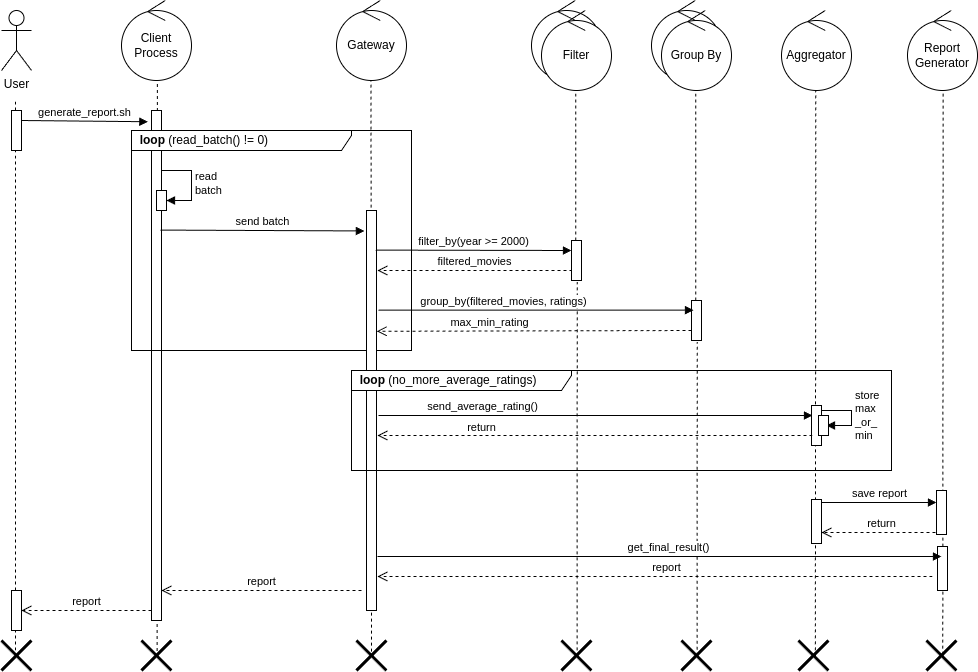

The diagram above was exported from draw.io. Its source (the exported page's mxGraphModel, read from the mxfile embedded in the PNG):
<mxGraphModel dx="1434" dy="835" grid="1" gridSize="10" guides="1" tooltips="1" connect="1" arrows="1" fold="1" page="1" pageScale="1" pageWidth="827" pageHeight="1169" math="0" shadow="0">
  <root>
    <mxCell id="0" />
    <mxCell id="1" parent="0" />
    <mxCell id="j3LI6nltsNEcjTMjVk2M-1" value="User" style="shape=umlActor;verticalLabelPosition=bottom;verticalAlign=top;html=1;outlineConnect=0;" parent="1" vertex="1">
      <mxGeometry x="10" y="40" width="30" height="60" as="geometry" />
    </mxCell>
    <mxCell id="j3LI6nltsNEcjTMjVk2M-2" value="" style="endArrow=none;dashed=1;html=1;rounded=0;" parent="1" source="t7C_n8LYkQoy_fx5SAK3-4" edge="1">
      <mxGeometry width="50" height="50" relative="1" as="geometry">
        <mxPoint x="24" y="610" as="sourcePoint" />
        <mxPoint x="24" y="130" as="targetPoint" />
      </mxGeometry>
    </mxCell>
    <mxCell id="j3LI6nltsNEcjTMjVk2M-3" value="" style="endArrow=none;dashed=1;html=1;rounded=0;entryX=0.574;entryY=1.039;entryDx=0;entryDy=0;entryPerimeter=0;exitX=0.519;exitY=0.548;exitDx=0;exitDy=0;exitPerimeter=0;" parent="1" source="t7C_n8LYkQoy_fx5SAK3-8" edge="1">
      <mxGeometry width="50" height="50" relative="1" as="geometry">
        <mxPoint x="165" y="670" as="sourcePoint" />
        <mxPoint x="165.92000000000007" y="112.73000000000002" as="targetPoint" />
      </mxGeometry>
    </mxCell>
    <mxCell id="j3LI6nltsNEcjTMjVk2M-4" value="Client&lt;div&gt;Process&lt;/div&gt;" style="ellipse;shape=umlControl;whiteSpace=wrap;html=1;" parent="1" vertex="1">
      <mxGeometry x="130" y="30" width="70" height="80" as="geometry" />
    </mxCell>
    <mxCell id="j3LI6nltsNEcjTMjVk2M-5" value="" style="rounded=0;whiteSpace=wrap;html=1;" parent="1" vertex="1">
      <mxGeometry x="160" y="140" width="10" height="510" as="geometry" />
    </mxCell>
    <mxCell id="j3LI6nltsNEcjTMjVk2M-7" value="" style="endArrow=none;dashed=1;html=1;rounded=0;entryX=0.574;entryY=1.039;entryDx=0;entryDy=0;entryPerimeter=0;" parent="1" edge="1">
      <mxGeometry width="50" height="50" relative="1" as="geometry">
        <mxPoint x="380" y="681.1428571428571" as="sourcePoint" />
        <mxPoint x="379.5000000000001" y="110.00000000000001" as="targetPoint" />
      </mxGeometry>
    </mxCell>
    <mxCell id="j3LI6nltsNEcjTMjVk2M-8" value="&amp;nbsp; &lt;b&gt;loop&lt;/b&gt; (read_batch() != 0)" style="shape=umlFrame;whiteSpace=wrap;html=1;pointerEvents=0;width=220;height=20;align=left;" parent="1" vertex="1">
      <mxGeometry x="140" y="160" width="280" height="220" as="geometry" />
    </mxCell>
    <mxCell id="j3LI6nltsNEcjTMjVk2M-9" value="" style="html=1;points=[[0,0,0,0,5],[0,1,0,0,-5],[1,0,0,0,5],[1,1,0,0,-5]];perimeter=orthogonalPerimeter;outlineConnect=0;targetShapes=umlLifeline;portConstraint=eastwest;newEdgeStyle={&quot;curved&quot;:0,&quot;rounded&quot;:0};" parent="1" vertex="1">
      <mxGeometry x="165" y="220" width="10" height="20" as="geometry" />
    </mxCell>
    <mxCell id="j3LI6nltsNEcjTMjVk2M-10" value="read&amp;nbsp;&lt;div&gt;batch&lt;/div&gt;" style="html=1;align=left;spacingLeft=2;endArrow=block;rounded=0;edgeStyle=orthogonalEdgeStyle;curved=0;rounded=0;" parent="1" target="j3LI6nltsNEcjTMjVk2M-9" edge="1">
      <mxGeometry relative="1" as="geometry">
        <mxPoint x="170" y="200" as="sourcePoint" />
        <Array as="points">
          <mxPoint x="200" y="230" />
        </Array>
      </mxGeometry>
    </mxCell>
    <mxCell id="j3LI6nltsNEcjTMjVk2M-11" value="send batch" style="html=1;verticalAlign=bottom;endArrow=block;curved=0;rounded=0;entryX=-0.114;entryY=0.036;entryDx=0;entryDy=0;entryPerimeter=0;" parent="1" edge="1">
      <mxGeometry width="80" relative="1" as="geometry">
        <mxPoint x="169" y="259.58000000000004" as="sourcePoint" />
        <mxPoint x="372.86" y="260.43999999999994" as="targetPoint" />
      </mxGeometry>
    </mxCell>
    <mxCell id="j3LI6nltsNEcjTMjVk2M-12" value="generate_report.sh" style="html=1;verticalAlign=bottom;endArrow=block;curved=0;rounded=0;entryX=-0.367;entryY=0.022;entryDx=0;entryDy=0;entryPerimeter=0;" parent="1" target="j3LI6nltsNEcjTMjVk2M-5" edge="1">
      <mxGeometry width="80" relative="1" as="geometry">
        <mxPoint x="30" y="150" as="sourcePoint" />
        <mxPoint x="110" y="150" as="targetPoint" />
      </mxGeometry>
    </mxCell>
    <mxCell id="j3LI6nltsNEcjTMjVk2M-14" value="" style="rounded=0;whiteSpace=wrap;html=1;" parent="1" vertex="1">
      <mxGeometry x="375" y="240" width="10" height="400" as="geometry" />
    </mxCell>
    <mxCell id="j3LI6nltsNEcjTMjVk2M-15" value="Filter" style="ellipse;shape=umlControl;whiteSpace=wrap;html=1;" parent="1" vertex="1">
      <mxGeometry x="540" y="30" width="70" height="80" as="geometry" />
    </mxCell>
    <mxCell id="j3LI6nltsNEcjTMjVk2M-16" value="" style="ellipse;shape=umlControl;whiteSpace=wrap;html=1;" parent="1" vertex="1">
      <mxGeometry x="660" y="30" width="70" height="80" as="geometry" />
    </mxCell>
    <mxCell id="j3LI6nltsNEcjTMjVk2M-17" value="Filter" style="ellipse;shape=umlControl;whiteSpace=wrap;html=1;" parent="1" vertex="1">
      <mxGeometry x="550" y="40" width="70" height="80" as="geometry" />
    </mxCell>
    <mxCell id="j3LI6nltsNEcjTMjVk2M-18" value="Group By" style="ellipse;shape=umlControl;whiteSpace=wrap;html=1;" parent="1" vertex="1">
      <mxGeometry x="670" y="40" width="70" height="80" as="geometry" />
    </mxCell>
    <mxCell id="j3LI6nltsNEcjTMjVk2M-19" value="Aggregator" style="ellipse;shape=umlControl;whiteSpace=wrap;html=1;" parent="1" vertex="1">
      <mxGeometry x="790" y="40" width="70" height="80" as="geometry" />
    </mxCell>
    <mxCell id="j3LI6nltsNEcjTMjVk2M-20" value="" style="endArrow=none;dashed=1;html=1;rounded=0;entryX=0.574;entryY=1.039;entryDx=0;entryDy=0;entryPerimeter=0;" parent="1" source="j3LI6nltsNEcjTMjVk2M-26" edge="1">
      <mxGeometry width="50" height="50" relative="1" as="geometry">
        <mxPoint x="584.37" y="1110" as="sourcePoint" />
        <mxPoint x="584.2900000000001" y="122.73000000000002" as="targetPoint" />
      </mxGeometry>
    </mxCell>
    <mxCell id="j3LI6nltsNEcjTMjVk2M-21" value="" style="endArrow=none;dashed=1;html=1;rounded=0;entryX=0.574;entryY=1.039;entryDx=0;entryDy=0;entryPerimeter=0;" parent="1" source="j3LI6nltsNEcjTMjVk2M-28" edge="1">
      <mxGeometry width="50" height="50" relative="1" as="geometry">
        <mxPoint x="704.37" y="1107.27" as="sourcePoint" />
        <mxPoint x="704.2900000000001" y="120.00000000000001" as="targetPoint" />
      </mxGeometry>
    </mxCell>
    <mxCell id="j3LI6nltsNEcjTMjVk2M-22" value="" style="endArrow=none;dashed=1;html=1;rounded=0;entryX=0.574;entryY=1.039;entryDx=0;entryDy=0;entryPerimeter=0;exitX=0.562;exitY=0.529;exitDx=0;exitDy=0;exitPerimeter=0;" parent="1" source="t7C_n8LYkQoy_fx5SAK3-13" edge="1">
      <mxGeometry width="50" height="50" relative="1" as="geometry">
        <mxPoint x="824" y="610" as="sourcePoint" />
        <mxPoint x="824.2900000000001" y="120" as="targetPoint" />
      </mxGeometry>
    </mxCell>
    <mxCell id="j3LI6nltsNEcjTMjVk2M-23" value="filter_by(year &amp;gt;= 2000)" style="html=1;verticalAlign=bottom;endArrow=block;curved=0;rounded=0;entryX=0;entryY=0.25;entryDx=0;entryDy=0;entryPerimeter=0;exitX=0.919;exitY=0.099;exitDx=0;exitDy=0;exitPerimeter=0;" parent="1" source="j3LI6nltsNEcjTMjVk2M-14" target="j3LI6nltsNEcjTMjVk2M-26" edge="1">
      <mxGeometry width="80" relative="1" as="geometry">
        <mxPoint x="390" y="280" as="sourcePoint" />
        <mxPoint x="560" y="280" as="targetPoint" />
      </mxGeometry>
    </mxCell>
    <mxCell id="j3LI6nltsNEcjTMjVk2M-24" value="filtered_movies" style="html=1;verticalAlign=bottom;endArrow=open;dashed=1;endSize=8;curved=0;rounded=0;" parent="1" edge="1">
      <mxGeometry relative="1" as="geometry">
        <mxPoint x="581" y="300" as="sourcePoint" />
        <mxPoint x="386" y="300" as="targetPoint" />
      </mxGeometry>
    </mxCell>
    <mxCell id="j3LI6nltsNEcjTMjVk2M-25" value="" style="endArrow=none;dashed=1;html=1;rounded=0;entryX=0.574;entryY=1.039;entryDx=0;entryDy=0;entryPerimeter=0;exitX=0.519;exitY=0.529;exitDx=0;exitDy=0;exitPerimeter=0;" parent="1" source="t7C_n8LYkQoy_fx5SAK3-11" target="j3LI6nltsNEcjTMjVk2M-26" edge="1">
      <mxGeometry width="50" height="50" relative="1" as="geometry">
        <mxPoint x="586" y="660" as="sourcePoint" />
        <mxPoint x="584.2900000000001" y="122.73000000000002" as="targetPoint" />
      </mxGeometry>
    </mxCell>
    <mxCell id="j3LI6nltsNEcjTMjVk2M-26" value="" style="html=1;points=[[0,0,0,0,5],[0,1,0,0,-5],[1,0,0,0,5],[1,1,0,0,-5]];perimeter=orthogonalPerimeter;outlineConnect=0;targetShapes=umlLifeline;portConstraint=eastwest;newEdgeStyle={&quot;curved&quot;:0,&quot;rounded&quot;:0};" parent="1" vertex="1">
      <mxGeometry x="580" y="270" width="10" height="40" as="geometry" />
    </mxCell>
    <mxCell id="j3LI6nltsNEcjTMjVk2M-27" value="" style="endArrow=none;dashed=1;html=1;rounded=0;entryX=0.574;entryY=1.039;entryDx=0;entryDy=0;entryPerimeter=0;exitX=0.519;exitY=0.51;exitDx=0;exitDy=0;exitPerimeter=0;" parent="1" source="t7C_n8LYkQoy_fx5SAK3-12" target="j3LI6nltsNEcjTMjVk2M-28" edge="1">
      <mxGeometry width="50" height="50" relative="1" as="geometry">
        <mxPoint x="706" y="610" as="sourcePoint" />
        <mxPoint x="704.2900000000001" y="120.00000000000001" as="targetPoint" />
      </mxGeometry>
    </mxCell>
    <mxCell id="j3LI6nltsNEcjTMjVk2M-28" value="" style="html=1;points=[[0,0,0,0,5],[0,1,0,0,-5],[1,0,0,0,5],[1,1,0,0,-5]];perimeter=orthogonalPerimeter;outlineConnect=0;targetShapes=umlLifeline;portConstraint=eastwest;newEdgeStyle={&quot;curved&quot;:0,&quot;rounded&quot;:0};" parent="1" vertex="1">
      <mxGeometry x="700" y="330" width="10" height="40" as="geometry" />
    </mxCell>
    <mxCell id="j3LI6nltsNEcjTMjVk2M-29" value="group_by(filtered_movies, ratings)" style="html=1;verticalAlign=bottom;endArrow=block;curved=0;rounded=0;" parent="1" edge="1">
      <mxGeometry x="-0.2063" width="80" relative="1" as="geometry">
        <mxPoint x="387" y="339.65999999999997" as="sourcePoint" />
        <mxPoint x="702" y="339.65999999999997" as="targetPoint" />
        <mxPoint as="offset" />
      </mxGeometry>
    </mxCell>
    <mxCell id="j3LI6nltsNEcjTMjVk2M-30" value="max_min_rating" style="html=1;verticalAlign=bottom;endArrow=open;dashed=1;endSize=8;curved=0;rounded=0;entryX=1.015;entryY=0.302;entryDx=0;entryDy=0;entryPerimeter=0;" parent="1" target="j3LI6nltsNEcjTMjVk2M-14" edge="1">
      <mxGeometry x="0.2802" relative="1" as="geometry">
        <mxPoint x="700" y="360" as="sourcePoint" />
        <mxPoint x="390" y="360" as="targetPoint" />
        <mxPoint as="offset" />
      </mxGeometry>
    </mxCell>
    <mxCell id="j3LI6nltsNEcjTMjVk2M-32" value="" style="endArrow=none;dashed=1;html=1;rounded=0;entryX=0.574;entryY=1.039;entryDx=0;entryDy=0;entryPerimeter=0;exitX=0.543;exitY=0.471;exitDx=0;exitDy=0;exitPerimeter=0;" parent="1" source="t7C_n8LYkQoy_fx5SAK3-14" edge="1">
      <mxGeometry width="50" height="50" relative="1" as="geometry">
        <mxPoint x="952" y="560" as="sourcePoint" />
        <mxPoint x="951.63" y="110" as="targetPoint" />
      </mxGeometry>
    </mxCell>
    <mxCell id="j3LI6nltsNEcjTMjVk2M-35" value="" style="html=1;points=[[0,0,0,0,5],[0,1,0,0,-5],[1,0,0,0,5],[1,1,0,0,-5]];perimeter=orthogonalPerimeter;outlineConnect=0;targetShapes=umlLifeline;portConstraint=eastwest;newEdgeStyle={&quot;curved&quot;:0,&quot;rounded&quot;:0};" parent="1" vertex="1">
      <mxGeometry x="946" y="576" width="10" height="44" as="geometry" />
    </mxCell>
    <mxCell id="j3LI6nltsNEcjTMjVk2M-36" value="get_final_result()" style="html=1;verticalAlign=bottom;endArrow=block;curved=0;rounded=0;exitX=1.121;exitY=0.723;exitDx=0;exitDy=0;exitPerimeter=0;entryX=0.4;entryY=0.227;entryDx=0;entryDy=0;entryPerimeter=0;" parent="1" target="j3LI6nltsNEcjTMjVk2M-35" edge="1">
      <mxGeometry x="0.0334" width="80" relative="1" as="geometry">
        <mxPoint x="386" y="586" as="sourcePoint" />
        <mxPoint x="940" y="586" as="targetPoint" />
        <mxPoint as="offset" />
      </mxGeometry>
    </mxCell>
    <mxCell id="j3LI6nltsNEcjTMjVk2M-37" value="report" style="html=1;verticalAlign=bottom;endArrow=open;dashed=1;endSize=8;curved=0;rounded=0;" parent="1" edge="1">
      <mxGeometry x="-0.04" relative="1" as="geometry">
        <mxPoint x="941" y="606" as="sourcePoint" />
        <mxPoint x="386" y="606" as="targetPoint" />
        <mxPoint as="offset" />
      </mxGeometry>
    </mxCell>
    <mxCell id="j3LI6nltsNEcjTMjVk2M-38" value="report" style="html=1;verticalAlign=bottom;endArrow=open;dashed=1;endSize=8;curved=0;rounded=0;entryX=1;entryY=0.913;entryDx=0;entryDy=0;entryPerimeter=0;" parent="1" edge="1">
      <mxGeometry relative="1" as="geometry">
        <mxPoint x="370" y="620.02" as="sourcePoint" />
        <mxPoint x="170" y="620" as="targetPoint" />
      </mxGeometry>
    </mxCell>
    <mxCell id="j3LI6nltsNEcjTMjVk2M-39" value="report" style="html=1;verticalAlign=bottom;endArrow=open;dashed=1;endSize=8;curved=0;rounded=0;" parent="1" edge="1">
      <mxGeometry relative="1" as="geometry">
        <mxPoint x="160" y="640" as="sourcePoint" />
        <mxPoint x="30" y="640" as="targetPoint" />
      </mxGeometry>
    </mxCell>
    <mxCell id="j3LI6nltsNEcjTMjVk2M-40" value="send_average_rating()" style="html=1;verticalAlign=bottom;endArrow=block;curved=0;rounded=0;exitX=1.121;exitY=0.723;exitDx=0;exitDy=0;exitPerimeter=0;" parent="1" edge="1">
      <mxGeometry x="-0.5211" width="80" relative="1" as="geometry">
        <mxPoint x="387" y="445" as="sourcePoint" />
        <mxPoint x="821" y="445" as="targetPoint" />
        <mxPoint as="offset" />
      </mxGeometry>
    </mxCell>
    <mxCell id="j3LI6nltsNEcjTMjVk2M-41" value="" style="html=1;points=[[0,0,0,0,5],[0,1,0,0,-5],[1,0,0,0,5],[1,1,0,0,-5]];perimeter=orthogonalPerimeter;outlineConnect=0;targetShapes=umlLifeline;portConstraint=eastwest;newEdgeStyle={&quot;curved&quot;:0,&quot;rounded&quot;:0};" parent="1" vertex="1">
      <mxGeometry x="820" y="435" width="10" height="40" as="geometry" />
    </mxCell>
    <mxCell id="j3LI6nltsNEcjTMjVk2M-42" value="store&lt;div&gt;max&lt;/div&gt;&lt;div&gt;_or_&lt;/div&gt;&lt;div&gt;min&lt;/div&gt;" style="html=1;align=left;spacingLeft=2;endArrow=block;rounded=0;edgeStyle=orthogonalEdgeStyle;curved=0;rounded=0;exitX=1;exitY=0;exitDx=0;exitDy=5;exitPerimeter=0;" parent="1" source="j3LI6nltsNEcjTMjVk2M-41" edge="1">
      <mxGeometry relative="1" as="geometry">
        <mxPoint x="830" y="425" as="sourcePoint" />
        <Array as="points">
          <mxPoint x="860" y="440" />
          <mxPoint x="860" y="455" />
        </Array>
        <mxPoint x="835" y="455" as="targetPoint" />
      </mxGeometry>
    </mxCell>
    <mxCell id="j3LI6nltsNEcjTMjVk2M-43" value="" style="html=1;points=[[0,0,0,0,5],[0,1,0,0,-5],[1,0,0,0,5],[1,1,0,0,-5]];perimeter=orthogonalPerimeter;outlineConnect=0;targetShapes=umlLifeline;portConstraint=eastwest;newEdgeStyle={&quot;curved&quot;:0,&quot;rounded&quot;:0};" parent="1" vertex="1">
      <mxGeometry x="827" y="445" width="10" height="20" as="geometry" />
    </mxCell>
    <mxCell id="j3LI6nltsNEcjTMjVk2M-44" value="return" style="html=1;verticalAlign=bottom;endArrow=open;dashed=1;endSize=8;curved=0;rounded=0;entryX=1.256;entryY=0.791;entryDx=0;entryDy=0;entryPerimeter=0;" parent="1" edge="1">
      <mxGeometry x="0.5205" y="1" relative="1" as="geometry">
        <mxPoint x="821" y="465" as="sourcePoint" />
        <mxPoint x="386" y="465" as="targetPoint" />
        <mxPoint as="offset" />
      </mxGeometry>
    </mxCell>
    <mxCell id="j3LI6nltsNEcjTMjVk2M-45" value="" style="html=1;points=[[0,0,0,0,5],[0,1,0,0,-5],[1,0,0,0,5],[1,1,0,0,-5]];perimeter=orthogonalPerimeter;outlineConnect=0;targetShapes=umlLifeline;portConstraint=eastwest;newEdgeStyle={&quot;curved&quot;:0,&quot;rounded&quot;:0};" parent="1" vertex="1">
      <mxGeometry x="820" y="529" width="10" height="44" as="geometry" />
    </mxCell>
    <mxCell id="j3LI6nltsNEcjTMjVk2M-46" value="save report" style="html=1;verticalAlign=bottom;endArrow=block;curved=0;rounded=0;" parent="1" target="t7C_n8LYkQoy_fx5SAK3-15" edge="1">
      <mxGeometry width="80" relative="1" as="geometry">
        <mxPoint x="830" y="532" as="sourcePoint" />
        <mxPoint x="950" y="532" as="targetPoint" />
      </mxGeometry>
    </mxCell>
    <mxCell id="j3LI6nltsNEcjTMjVk2M-47" value="return" style="html=1;verticalAlign=bottom;endArrow=open;dashed=1;endSize=8;curved=0;rounded=0;" parent="1" edge="1">
      <mxGeometry relative="1" as="geometry">
        <mxPoint x="950" y="562" as="sourcePoint" />
        <mxPoint x="830" y="562" as="targetPoint" />
      </mxGeometry>
    </mxCell>
    <mxCell id="t7C_n8LYkQoy_fx5SAK3-1" value="Gateway" style="ellipse;shape=umlControl;whiteSpace=wrap;html=1;" parent="1" vertex="1">
      <mxGeometry x="345" y="30" width="70" height="80" as="geometry" />
    </mxCell>
    <mxCell id="t7C_n8LYkQoy_fx5SAK3-2" value="&amp;nbsp; &lt;b&gt;loop&lt;/b&gt; (no_more_average_ratings)" style="shape=umlFrame;whiteSpace=wrap;html=1;pointerEvents=0;width=220;height=20;align=left;" parent="1" vertex="1">
      <mxGeometry x="360" y="400" width="540" height="100" as="geometry" />
    </mxCell>
    <mxCell id="t7C_n8LYkQoy_fx5SAK3-5" value="" style="endArrow=none;dashed=1;html=1;rounded=0;" parent="1" target="t7C_n8LYkQoy_fx5SAK3-4" edge="1">
      <mxGeometry width="50" height="50" relative="1" as="geometry">
        <mxPoint x="24" y="680" as="sourcePoint" />
        <mxPoint x="24" y="130" as="targetPoint" />
      </mxGeometry>
    </mxCell>
    <mxCell id="t7C_n8LYkQoy_fx5SAK3-4" value="" style="html=1;points=[[0,0,0,0,5],[0,1,0,0,-5],[1,0,0,0,5],[1,1,0,0,-5]];perimeter=orthogonalPerimeter;outlineConnect=0;targetShapes=umlLifeline;portConstraint=eastwest;newEdgeStyle={&quot;curved&quot;:0,&quot;rounded&quot;:0};" parent="1" vertex="1">
      <mxGeometry x="20" y="140" width="10" height="40" as="geometry" />
    </mxCell>
    <mxCell id="t7C_n8LYkQoy_fx5SAK3-6" value="" style="html=1;points=[[0,0,0,0,5],[0,1,0,0,-5],[1,0,0,0,5],[1,1,0,0,-5]];perimeter=orthogonalPerimeter;outlineConnect=0;targetShapes=umlLifeline;portConstraint=eastwest;newEdgeStyle={&quot;curved&quot;:0,&quot;rounded&quot;:0};" parent="1" vertex="1">
      <mxGeometry x="20" y="620" width="10" height="40" as="geometry" />
    </mxCell>
    <mxCell id="t7C_n8LYkQoy_fx5SAK3-7" value="" style="shape=umlDestroy;whiteSpace=wrap;html=1;strokeWidth=3;targetShapes=umlLifeline;" parent="1" vertex="1">
      <mxGeometry x="10" y="670" width="30" height="30" as="geometry" />
    </mxCell>
    <mxCell id="t7C_n8LYkQoy_fx5SAK3-8" value="" style="shape=umlDestroy;whiteSpace=wrap;html=1;strokeWidth=3;targetShapes=umlLifeline;" parent="1" vertex="1">
      <mxGeometry x="150" y="670" width="30" height="30" as="geometry" />
    </mxCell>
    <mxCell id="t7C_n8LYkQoy_fx5SAK3-10" value="" style="shape=umlDestroy;whiteSpace=wrap;html=1;strokeWidth=3;targetShapes=umlLifeline;" parent="1" vertex="1">
      <mxGeometry x="365" y="670" width="30" height="30" as="geometry" />
    </mxCell>
    <mxCell id="t7C_n8LYkQoy_fx5SAK3-11" value="" style="shape=umlDestroy;whiteSpace=wrap;html=1;strokeWidth=3;targetShapes=umlLifeline;" parent="1" vertex="1">
      <mxGeometry x="570" y="670" width="30" height="30" as="geometry" />
    </mxCell>
    <mxCell id="t7C_n8LYkQoy_fx5SAK3-12" value="" style="shape=umlDestroy;whiteSpace=wrap;html=1;strokeWidth=3;targetShapes=umlLifeline;" parent="1" vertex="1">
      <mxGeometry x="690" y="670" width="30" height="30" as="geometry" />
    </mxCell>
    <mxCell id="t7C_n8LYkQoy_fx5SAK3-13" value="" style="shape=umlDestroy;whiteSpace=wrap;html=1;strokeWidth=3;targetShapes=umlLifeline;" parent="1" vertex="1">
      <mxGeometry x="807" y="670" width="30" height="30" as="geometry" />
    </mxCell>
    <mxCell id="t7C_n8LYkQoy_fx5SAK3-14" value="" style="shape=umlDestroy;whiteSpace=wrap;html=1;strokeWidth=3;targetShapes=umlLifeline;" parent="1" vertex="1">
      <mxGeometry x="935" y="670" width="30" height="30" as="geometry" />
    </mxCell>
    <mxCell id="t7C_n8LYkQoy_fx5SAK3-15" value="" style="html=1;points=[[0,0,0,0,5],[0,1,0,0,-5],[1,0,0,0,5],[1,1,0,0,-5]];perimeter=orthogonalPerimeter;outlineConnect=0;targetShapes=umlLifeline;portConstraint=eastwest;newEdgeStyle={&quot;curved&quot;:0,&quot;rounded&quot;:0};" parent="1" vertex="1">
      <mxGeometry x="945" y="520" width="10" height="44" as="geometry" />
    </mxCell>
    <mxCell id="t7C_n8LYkQoy_fx5SAK3-16" value="Report Generator" style="ellipse;shape=umlControl;whiteSpace=wrap;html=1;" parent="1" vertex="1">
      <mxGeometry x="916" y="40" width="70" height="80" as="geometry" />
    </mxCell>
  </root>
</mxGraphModel>